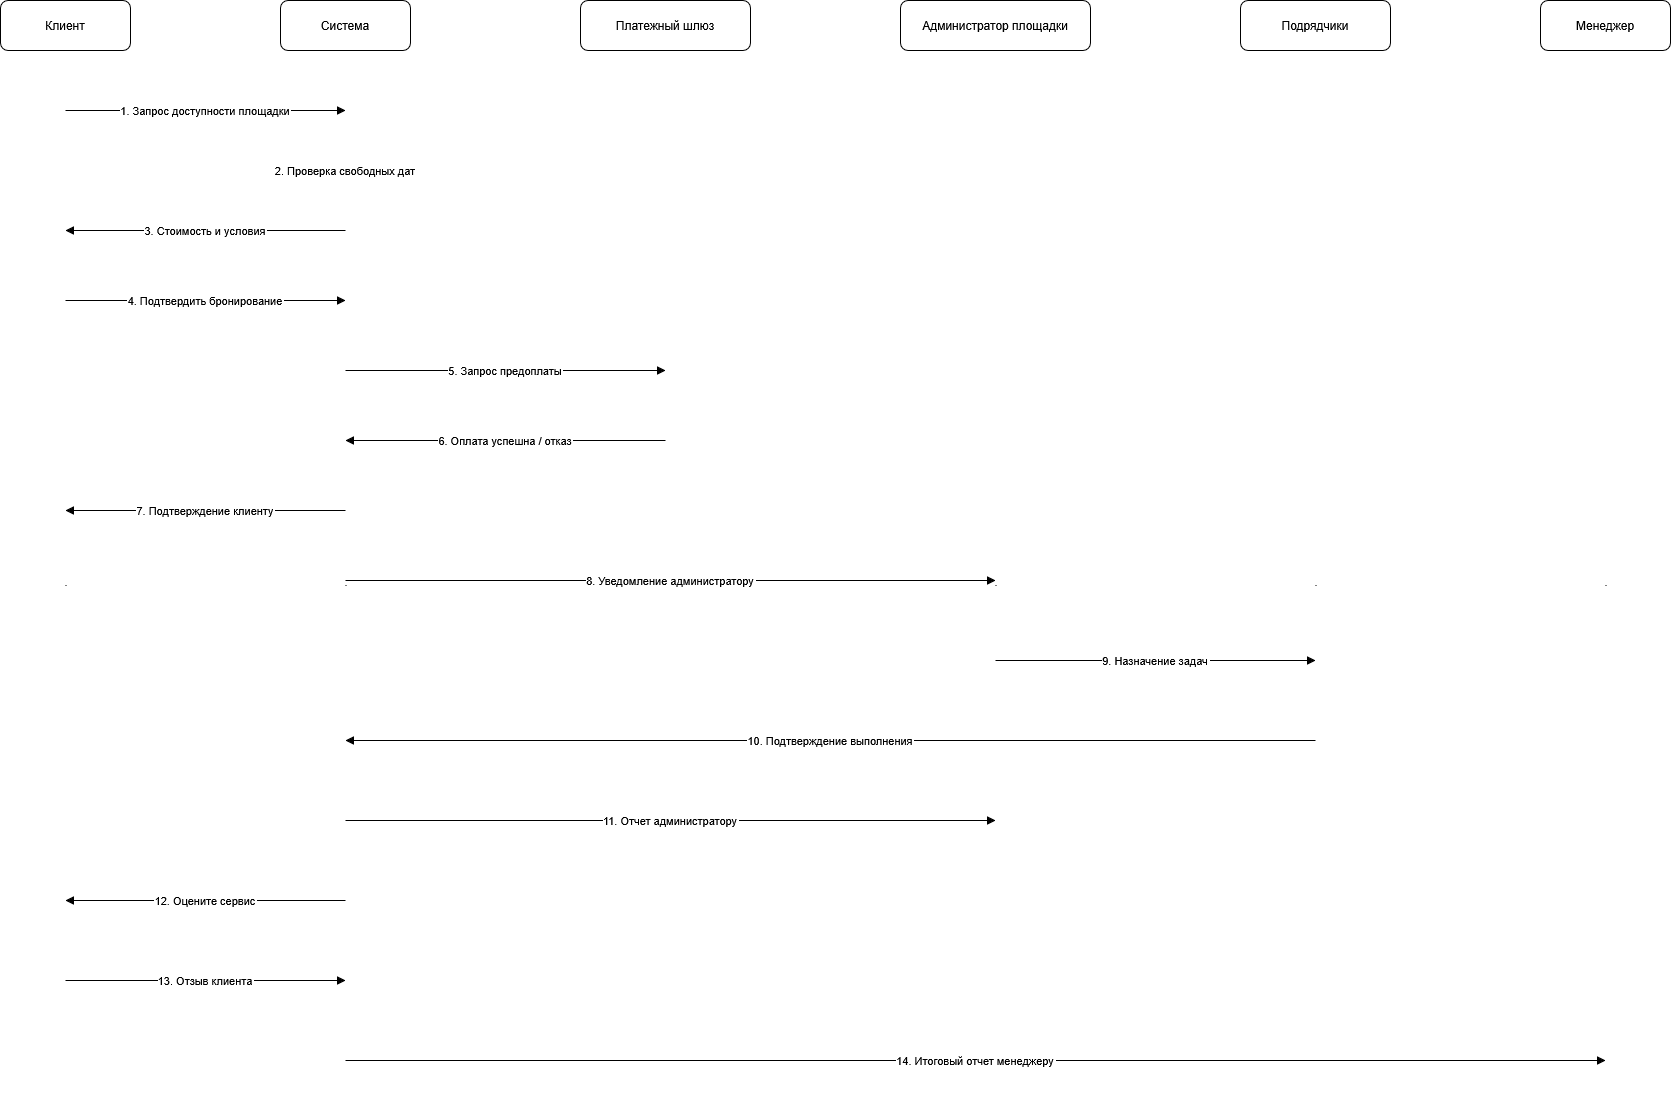

The diagram above was exported from draw.io. Its source (the exported page's mxGraphModel, read from the mxfile embedded in the PNG):
<mxGraphModel dx="2060" dy="1126" grid="1" gridSize="10" guides="1" tooltips="1" connect="1" arrows="1" fold="1" page="1" pageScale="1" pageWidth="827" pageHeight="1169" math="0" shadow="0">
  <root>
    <mxCell id="0" />
    <mxCell id="1" parent="0" />
    <mxCell id="p1" parent="1" style="rounded=1;whiteSpace=wrap;html=1;" value="Клиент" vertex="1">
      <mxGeometry height="50" width="130" x="40" y="20" as="geometry" />
    </mxCell>
    <mxCell id="p2" parent="1" style="rounded=1;whiteSpace=wrap;html=1;" value="Система" vertex="1">
      <mxGeometry height="50" width="130" x="320" y="20" as="geometry" />
    </mxCell>
    <mxCell id="p3" parent="1" style="rounded=1;whiteSpace=wrap;html=1;" value="Платежный шлюз" vertex="1">
      <mxGeometry height="50" width="170" x="620" y="20" as="geometry" />
    </mxCell>
    <mxCell id="p4" parent="1" style="rounded=1;whiteSpace=wrap;html=1;" value="Администратор площадки" vertex="1">
      <mxGeometry height="50" width="190" x="940" y="20" as="geometry" />
    </mxCell>
    <mxCell id="p5" parent="1" style="rounded=1;whiteSpace=wrap;html=1;" value="Подрядчики" vertex="1">
      <mxGeometry height="50" width="150" x="1280" y="20" as="geometry" />
    </mxCell>
    <mxCell id="p6" parent="1" style="rounded=1;whiteSpace=wrap;html=1;" value="Менеджер" vertex="1">
      <mxGeometry height="50" width="130" x="1580" y="20" as="geometry" />
    </mxCell>
    <mxCell id="l1" parent="1" style="shape=line;dashed=1;" value="" vertex="1">
      <mxGeometry height="1050" width="1" x="105" y="80" as="geometry" />
    </mxCell>
    <mxCell id="l2" parent="1" style="shape=line;dashed=1;" value="" vertex="1">
      <mxGeometry height="1050" width="1" x="385" y="80" as="geometry" />
    </mxCell>
    <mxCell id="l3" parent="1" style="shape=line;dashed=1;" value="" vertex="1">
      <mxGeometry height="1050" width="1" x="705" y="80" as="geometry" />
    </mxCell>
    <mxCell id="l4" parent="1" style="shape=line;dashed=1;" value="" vertex="1">
      <mxGeometry height="1050" width="1" x="1035" y="80" as="geometry" />
    </mxCell>
    <mxCell id="l5" parent="1" style="shape=line;dashed=1;" value="" vertex="1">
      <mxGeometry height="1050" width="1" x="1355" y="80" as="geometry" />
    </mxCell>
    <mxCell id="l6" parent="1" style="shape=line;dashed=1;" value="" vertex="1">
      <mxGeometry height="1050" width="1" x="1645" y="80" as="geometry" />
    </mxCell>
    <mxCell id="e1" edge="1" parent="1" style="endArrow=block;" value="1. Запрос доступности площадки">
      <mxGeometry relative="1" as="geometry">
        <mxPoint x="105" y="130" as="sourcePoint" />
        <mxPoint x="385" y="130" as="targetPoint" />
      </mxGeometry>
    </mxCell>
    <mxCell id="e2" edge="1" parent="1" style="endArrow=open;" value="2. Проверка свободных дат">
      <mxGeometry relative="1" as="geometry">
        <mxPoint x="385" y="190" as="sourcePoint" />
        <mxPoint x="385" y="190" as="targetPoint" />
      </mxGeometry>
    </mxCell>
    <mxCell id="e3" edge="1" parent="1" style="endArrow=block;" value="3. Стоимость и условия">
      <mxGeometry relative="1" as="geometry">
        <mxPoint x="385" y="250" as="sourcePoint" />
        <mxPoint x="105" y="250" as="targetPoint" />
      </mxGeometry>
    </mxCell>
    <mxCell id="e4" edge="1" parent="1" style="endArrow=block;" value="4. Подтвердить бронирование">
      <mxGeometry relative="1" as="geometry">
        <mxPoint x="105" y="320" as="sourcePoint" />
        <mxPoint x="385" y="320" as="targetPoint" />
      </mxGeometry>
    </mxCell>
    <mxCell id="e5" edge="1" parent="1" style="endArrow=block;" value="5. Запрос предоплаты">
      <mxGeometry relative="1" as="geometry">
        <mxPoint x="385" y="390" as="sourcePoint" />
        <mxPoint x="705" y="390" as="targetPoint" />
      </mxGeometry>
    </mxCell>
    <mxCell id="e6" edge="1" parent="1" style="endArrow=block;" value="6. Оплата успешна / отказ">
      <mxGeometry relative="1" as="geometry">
        <mxPoint x="705" y="460" as="sourcePoint" />
        <mxPoint x="385" y="460" as="targetPoint" />
      </mxGeometry>
    </mxCell>
    <mxCell id="e7" edge="1" parent="1" style="endArrow=block;" value="7. Подтверждение клиенту">
      <mxGeometry relative="1" as="geometry">
        <mxPoint x="385" y="530" as="sourcePoint" />
        <mxPoint x="105" y="530" as="targetPoint" />
      </mxGeometry>
    </mxCell>
    <mxCell id="e8" edge="1" parent="1" style="endArrow=block;" value="8. Уведомление администратору">
      <mxGeometry relative="1" as="geometry">
        <mxPoint x="385" y="600" as="sourcePoint" />
        <mxPoint x="1035" y="600" as="targetPoint" />
      </mxGeometry>
    </mxCell>
    <mxCell id="e9" edge="1" parent="1" style="endArrow=block;" value="9. Назначение задач">
      <mxGeometry relative="1" as="geometry">
        <mxPoint x="1035" y="680" as="sourcePoint" />
        <mxPoint x="1355" y="680" as="targetPoint" />
      </mxGeometry>
    </mxCell>
    <mxCell id="e10" edge="1" parent="1" style="endArrow=block;" value="10. Подтверждение выполнения">
      <mxGeometry relative="1" as="geometry">
        <mxPoint x="1355" y="760" as="sourcePoint" />
        <mxPoint x="385" y="760" as="targetPoint" />
      </mxGeometry>
    </mxCell>
    <mxCell id="e11" edge="1" parent="1" style="endArrow=block;" value="11. Отчет администратору">
      <mxGeometry relative="1" as="geometry">
        <mxPoint x="385" y="840" as="sourcePoint" />
        <mxPoint x="1035" y="840" as="targetPoint" />
      </mxGeometry>
    </mxCell>
    <mxCell id="e12" edge="1" parent="1" style="endArrow=block;" value="12. Оцените сервис">
      <mxGeometry relative="1" as="geometry">
        <mxPoint x="385" y="920" as="sourcePoint" />
        <mxPoint x="105" y="920" as="targetPoint" />
      </mxGeometry>
    </mxCell>
    <mxCell id="e13" edge="1" parent="1" style="endArrow=block;" value="13. Отзыв клиента">
      <mxGeometry relative="1" as="geometry">
        <mxPoint x="105" y="1000" as="sourcePoint" />
        <mxPoint x="385" y="1000" as="targetPoint" />
      </mxGeometry>
    </mxCell>
    <mxCell id="e14" edge="1" parent="1" style="endArrow=block;" value="14. Итоговый отчет менеджеру">
      <mxGeometry relative="1" as="geometry">
        <mxPoint x="385" y="1080" as="sourcePoint" />
        <mxPoint x="1645" y="1080" as="targetPoint" />
      </mxGeometry>
    </mxCell>
  </root>
</mxGraphModel>